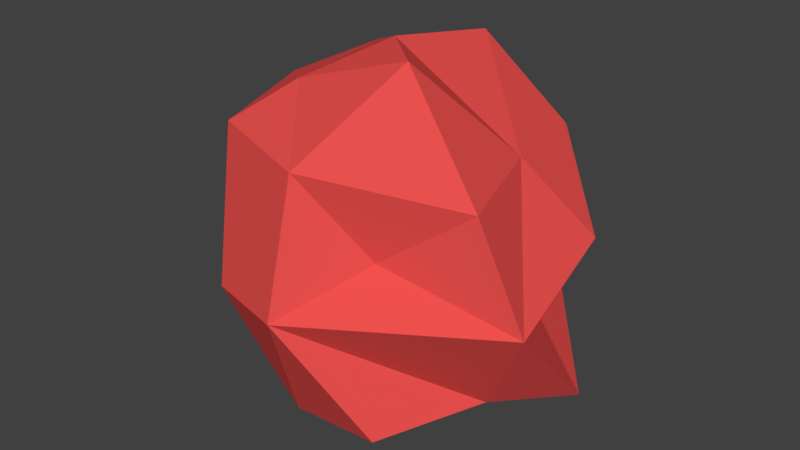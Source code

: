 # Source: MeateorPart.blend  (saved by Blender 2.78.0; exported with 4.5.12 LTS)
import bpy
from mathutils import Matrix  # noqa: F401  (used for matrix-valued properties, if any)

bpy.ops.wm.read_factory_settings(use_empty=True)
scene = bpy.context.scene
scene.name = 'Scene'

# ---- collections
col_collection_1 = bpy.data.collections.new('Collection 1'); scene.collection.children.link(col_collection_1)

# ---- materials (node trees are filled in below, after node groups)
mat_meateor = bpy.data.materials.new('Meateor')
mat_meateor.alpha_threshold = 0.0
mat_meateor.use_transparent_shadow = False
mat_meateor.diffuse_color = (0.8, 0.08012, 0.07423, 1.0)
mat_meateor.roughness = 0.5

# ---- material node trees

# ---- world
world_world = bpy.data.worlds.new('World'); scene.world = world_world
world_world.color = (0.05088, 0.05088, 0.05088)
world_world.use_sun_shadow = False
world_world.sun_shadow_jitter_overblur = 0.0
world_world.cycles.sampling_method = 'MANUAL'

# ---- meshes
me_sphere = bpy.data.meshes.new('Sphere')
me_sphere.from_pydata([(0.02313, 0.3233, 0.3707), (0.487, -0.1658, -0.04635), (0.03651, -0.3341, 0.2402), (0.1728, -0.2375, 0.04594), (0.04959, -0.427, -0.05662), (0.5169, 0.01279, -0.2526), (-0.225, 0.2427, 0.3166), (0.376, -0.1775, 0.1947), (-0.1556, -0.3644, -0.0708), (-0.09542, 0.2675, 0.1067), (-0.4346, 0.00157, -0.05519), (-0.1172, 0.2286, -0.4041), (0.2907, 0.08951, 0.2032), (0.2716, 0.1135, -0.07241), (0.2205, -0.3098, -0.3334), (0.1101, 0.08716, -0.4247), (0.3513, -0.08934, -0.2929), (-0.3784, 0.1833, -0.02113), (0.2323, 0.3596, 0.1795), (-0.04027, 0.4188, -0.01084), (-0.1406, -0.1202, 0.3357), (-0.3127, 0.03849, 0.2714), (-0.2295, -0.2474, 0.2549), (0.13, -0.08584, 0.4216), (-0.3336, -0.1224, 0.1262), (-0.3568, -0.1355, -0.09847), (-0.006394, -0.299, -0.3568), (-0.1576, -0.1451, -0.4036), (-0.007249, 0.03708, 0.416), (0.4388, 0.1663, 0.03108), (0.2931, 0.2867, -0.188), (-0.2483, 0.3687, -0.0733)], [], [(17, 24, 21), (2, 20, 22), (26, 14, 4), (14, 16, 4), (16, 1, 4), (3, 1, 7), (2, 3, 7), (2, 7, 23), (20, 2, 23), (3, 2, 4), (2, 8, 4), (17, 11, 10), (11, 17, 31), (19, 18, 30), (14, 26, 16), (15, 26, 27), (15, 16, 26), (0, 9, 6), (30, 18, 29), (17, 21, 6), (31, 17, 6), (9, 19, 31), (5, 13, 1), (5, 1, 16), (24, 25, 22), (22, 20, 21), (20, 6, 21), (0, 18, 9), (9, 31, 6), (24, 10, 25), (2, 22, 8), (21, 24, 22), (9, 18, 19), (25, 8, 22), (10, 24, 17), (25, 27, 8), (23, 28, 20), (27, 26, 8), (10, 27, 25), (20, 28, 6), (7, 1, 12), (7, 12, 23), (0, 28, 12), (12, 28, 23), (13, 29, 1), (19, 11, 31), (27, 10, 11), (18, 12, 29), (6, 28, 0), (29, 12, 1), (4, 8, 26), (30, 11, 19), (5, 16, 15), (13, 5, 30), (0, 12, 18), (15, 30, 5), (29, 13, 30), (1, 3, 4), (15, 27, 11), (15, 11, 30)])
me_sphere.materials.append(mat_meateor)
me_sphere.use_remesh_preserve_volume = False
me_sphere.use_remesh_preserve_attributes = False
me_sphere.use_mirror_vertex_groups = False
me_sphere.update()

# ---- objects
ob_meateor = bpy.data.objects.new('Meateor', me_sphere)

# ---- transforms, parenting, visibility, modifiers, constraints
ob_meateor.location = (0.0, 0.0, 0.0)
ob_meateor.lineart.crease_threshold = 0.0

# ---- collection membership
col_collection_1.objects.link(ob_meateor)

# ---- scene / render settings (as saved in the file)
scene.frame_start = 1; scene.frame_end = 250; scene.frame_set(1)
scene.render.engine = 'BLENDER_EEVEE_NEXT'
scene.render.resolution_percentage = 50
scene.render.dither_intensity = 0.0
scene.cycles.use_denoising = False
scene.cycles.samples = 128
scene.cycles.sampling_pattern = 'TABULATED_SOBOL'
scene.cycles.light_sampling_threshold = 0.0
scene.cycles.use_adaptive_sampling = False
scene.cycles.use_light_tree = False
scene.cycles.blur_glossy = 0.0
scene.cycles.sample_clamp_indirect = 0.0
scene.view_settings.view_transform = 'Standard'
bpy.context.view_layer.update()

# ---- added for rendering (the .blend has no active camera and no usable light): camera, sun
cam_auto = bpy.data.cameras.new('AutoCamera')
cam_auto.lens = 50.0
cam_auto.sensor_width = 36.0
cam_auto.clip_end = 1000.0
ob_auto_camera = bpy.data.objects.new('AutoCamera', cam_auto)
scene.collection.objects.link(ob_auto_camera)
ob_auto_camera.location = (1.45553, -1.70138, 1.12999)
ob_auto_camera.rotation_euler = (1.09748, -7.21219e-08, 0.694738)
scene.camera = ob_auto_camera
light_auto_sun = bpy.data.lights.new('AutoSun', 'SUN')
light_auto_sun.energy = 3.0
light_auto_sun.angle = 0.0523599
ob_auto_sun = bpy.data.objects.new('AutoSun', light_auto_sun)
scene.collection.objects.link(ob_auto_sun)
ob_auto_sun.rotation_euler = (0.872665, 0.174533, 0.523599)
bpy.context.view_layer.update()
